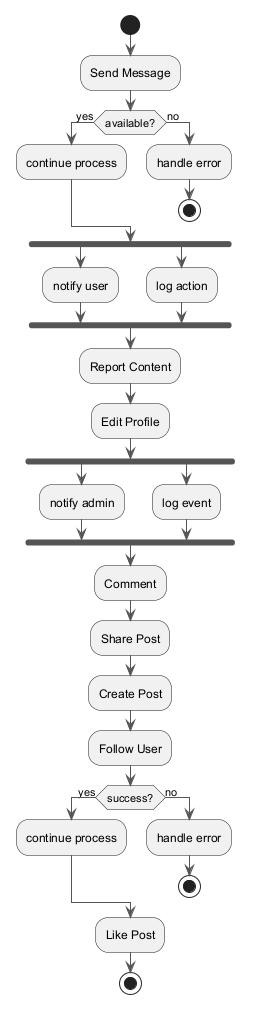

The diagram above was rendered by PlantUML. Its source (embedded in the PNG):
@startuml
skinparam monochrome true
skinparam ArrowColor #555555
start
:Send Message;
if (available?) then (yes)
:continue process;
else (no)
:handle error;
stop
endif
fork
:notify user;
fork again
:log action;
end fork
:Report Content;
:Edit Profile;
fork
:notify admin;
fork again
:log event;
end fork
:Comment;
:Share Post;
:Create Post;
:Follow User;
if (success?) then (yes)
:continue process;
else (no)
:handle error;
stop
endif
:Like Post;
stop
@enduml